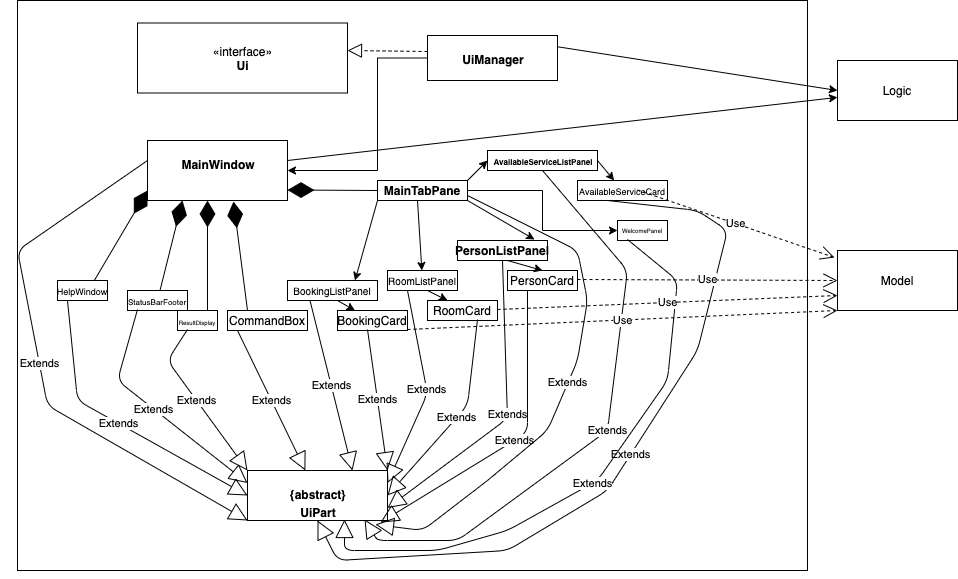

The diagram above was exported from draw.io. Its source (the exported page's mxGraphModel, read from the mxfile embedded in the PNG):
<mxGraphModel dx="1186" dy="600" grid="1" gridSize="10" guides="1" tooltips="1" connect="1" arrows="1" fold="1" page="1" pageScale="1" pageWidth="1100" pageHeight="850" background="#ffffff" math="0" shadow="0">
  <root>
    <mxCell id="0" />
    <mxCell id="1" parent="0" />
    <mxCell id="XHXFbyaqSi_zAr-smK39-2" value="" style="rounded=0;whiteSpace=wrap;html=1;" vertex="1" parent="1">
      <mxGeometry x="90" y="60" width="790" height="570" as="geometry" />
    </mxCell>
    <mxCell id="XHXFbyaqSi_zAr-smK39-3" value="Logic" style="rounded=0;whiteSpace=wrap;html=1;" vertex="1" parent="1">
      <mxGeometry x="910" y="120" width="120" height="60" as="geometry" />
    </mxCell>
    <mxCell id="XHXFbyaqSi_zAr-smK39-5" value="Model" style="rounded=0;whiteSpace=wrap;html=1;" vertex="1" parent="1">
      <mxGeometry x="910" y="310" width="120" height="60" as="geometry" />
    </mxCell>
    <mxCell id="XHXFbyaqSi_zAr-smK39-7" value="«interface»&lt;br&gt;&lt;b&gt;Ui&lt;/b&gt;" style="html=1;" vertex="1" parent="1">
      <mxGeometry x="210" y="82.5" width="210" height="70" as="geometry" />
    </mxCell>
    <mxCell id="XHXFbyaqSi_zAr-smK39-22" value="" style="edgeStyle=orthogonalEdgeStyle;rounded=0;orthogonalLoop=1;jettySize=auto;html=1;entryX=1;entryY=0.5;entryDx=0;entryDy=0;" edge="1" parent="1" source="XHXFbyaqSi_zAr-smK39-13" target="XHXFbyaqSi_zAr-smK39-17">
      <mxGeometry relative="1" as="geometry">
        <mxPoint x="565" y="220" as="targetPoint" />
        <Array as="points">
          <mxPoint x="450" y="118" />
          <mxPoint x="450" y="230" />
        </Array>
      </mxGeometry>
    </mxCell>
    <mxCell id="XHXFbyaqSi_zAr-smK39-13" value="&lt;p style=&quot;margin: 0px ; margin-top: 4px ; text-align: center&quot;&gt;&lt;br&gt;&lt;b&gt;UiManager&lt;/b&gt;&lt;/p&gt;" style="verticalAlign=top;align=left;overflow=fill;fontSize=12;fontFamily=Helvetica;html=1;" vertex="1" parent="1">
      <mxGeometry x="500" y="95" width="130" height="45" as="geometry" />
    </mxCell>
    <mxCell id="XHXFbyaqSi_zAr-smK39-14" value="" style="endArrow=block;dashed=1;endFill=0;endSize=12;html=1;entryX=1;entryY=0.393;entryDx=0;entryDy=0;entryPerimeter=0;" edge="1" parent="1" source="XHXFbyaqSi_zAr-smK39-13" target="XHXFbyaqSi_zAr-smK39-7">
      <mxGeometry width="160" relative="1" as="geometry">
        <mxPoint x="360" y="250" as="sourcePoint" />
        <mxPoint x="460" y="108" as="targetPoint" />
        <Array as="points">
          <mxPoint x="500" y="111" />
        </Array>
      </mxGeometry>
    </mxCell>
    <mxCell id="XHXFbyaqSi_zAr-smK39-17" value="&lt;p style=&quot;margin: 0px ; margin-top: 4px ; text-align: center&quot;&gt;&lt;br&gt;&lt;b&gt;MainWindow&lt;/b&gt;&lt;/p&gt;" style="verticalAlign=top;align=left;overflow=fill;fontSize=12;fontFamily=Helvetica;html=1;" vertex="1" parent="1">
      <mxGeometry x="220" y="200" width="140" height="60" as="geometry" />
    </mxCell>
    <mxCell id="XHXFbyaqSi_zAr-smK39-27" value="" style="endArrow=diamondThin;endFill=1;endSize=24;html=1;exitX=0.25;exitY=0;exitDx=0;exitDy=0;entryX=0.614;entryY=1.017;entryDx=0;entryDy=0;entryPerimeter=0;" edge="1" parent="1" source="XHXFbyaqSi_zAr-smK39-35" target="XHXFbyaqSi_zAr-smK39-17">
      <mxGeometry width="160" relative="1" as="geometry">
        <mxPoint x="320" y="340" as="sourcePoint" />
        <mxPoint x="310" y="260" as="targetPoint" />
        <Array as="points" />
      </mxGeometry>
    </mxCell>
    <mxCell id="XHXFbyaqSi_zAr-smK39-28" value="" style="endArrow=diamondThin;endFill=1;endSize=24;html=1;exitX=0.75;exitY=1;exitDx=0;exitDy=0;" edge="1" parent="1" source="XHXFbyaqSi_zAr-smK39-36">
      <mxGeometry width="160" relative="1" as="geometry">
        <mxPoint x="300" y="409.79999999999995" as="sourcePoint" />
        <mxPoint x="280" y="260" as="targetPoint" />
        <Array as="points" />
      </mxGeometry>
    </mxCell>
    <mxCell id="XHXFbyaqSi_zAr-smK39-30" value="" style="endArrow=diamondThin;endFill=1;endSize=24;html=1;entryX=0.25;entryY=1;entryDx=0;entryDy=0;" edge="1" parent="1" source="XHXFbyaqSi_zAr-smK39-37" target="XHXFbyaqSi_zAr-smK39-17">
      <mxGeometry width="160" relative="1" as="geometry">
        <mxPoint x="260" y="409.79999999999995" as="sourcePoint" />
        <mxPoint x="240" y="260" as="targetPoint" />
        <Array as="points" />
      </mxGeometry>
    </mxCell>
    <mxCell id="XHXFbyaqSi_zAr-smK39-31" value="" style="endArrow=diamondThin;endFill=1;endSize=24;html=1;exitX=0.5;exitY=1;exitDx=0;exitDy=0;" edge="1" parent="1" source="XHXFbyaqSi_zAr-smK39-39">
      <mxGeometry width="160" relative="1" as="geometry">
        <mxPoint x="240" y="399.79999999999995" as="sourcePoint" />
        <mxPoint x="220" y="250" as="targetPoint" />
        <Array as="points" />
      </mxGeometry>
    </mxCell>
    <mxCell id="XHXFbyaqSi_zAr-smK39-32" value="&lt;font style=&quot;font-size: 10px&quot;&gt;RoomListPanel&lt;/font&gt;" style="rounded=0;whiteSpace=wrap;html=1;" vertex="1" parent="1">
      <mxGeometry x="460" y="330" width="70" height="20" as="geometry" />
    </mxCell>
    <mxCell id="XHXFbyaqSi_zAr-smK39-33" value="PersonListPanel" style="rounded=0;whiteSpace=wrap;html=1;fontStyle=1" vertex="1" parent="1">
      <mxGeometry x="530" y="300" width="90" height="20" as="geometry" />
    </mxCell>
    <mxCell id="XHXFbyaqSi_zAr-smK39-34" value="&lt;font style=&quot;font-size: 10px&quot;&gt;BookingListPanel&lt;/font&gt;" style="rounded=0;whiteSpace=wrap;html=1;" vertex="1" parent="1">
      <mxGeometry x="360" y="340" width="90" height="20" as="geometry" />
    </mxCell>
    <mxCell id="XHXFbyaqSi_zAr-smK39-35" value="CommandBox" style="rounded=0;whiteSpace=wrap;html=1;" vertex="1" parent="1">
      <mxGeometry x="300" y="370" width="80" height="20" as="geometry" />
    </mxCell>
    <mxCell id="XHXFbyaqSi_zAr-smK39-36" value="&lt;font style=&quot;font-size: 6px&quot;&gt;ResultDisplay&lt;/font&gt;" style="rounded=0;whiteSpace=wrap;html=1;" vertex="1" parent="1">
      <mxGeometry x="250" y="370" width="40" height="20" as="geometry" />
    </mxCell>
    <mxCell id="XHXFbyaqSi_zAr-smK39-37" value="&lt;font style=&quot;font-size: 8px&quot;&gt;StatusBarFooter&lt;/font&gt;" style="rounded=0;whiteSpace=wrap;html=1;" vertex="1" parent="1">
      <mxGeometry x="200" y="350" width="60" height="20" as="geometry" />
    </mxCell>
    <mxCell id="XHXFbyaqSi_zAr-smK39-39" value="&lt;font style=&quot;font-size: 9px&quot;&gt;HelpWindow&lt;/font&gt;" style="rounded=0;whiteSpace=wrap;html=1;" vertex="1" parent="1">
      <mxGeometry x="130" y="340" width="50" height="20" as="geometry" />
    </mxCell>
    <mxCell id="XHXFbyaqSi_zAr-smK39-40" value="" style="endArrow=diamondThin;endFill=1;endSize=24;html=1;exitX=0;exitY=0.5;exitDx=0;exitDy=0;" edge="1" parent="1" source="XHXFbyaqSi_zAr-smK39-43">
      <mxGeometry width="160" relative="1" as="geometry">
        <mxPoint x="460" y="249.5" as="sourcePoint" />
        <mxPoint x="360" y="249.5" as="targetPoint" />
        <Array as="points" />
      </mxGeometry>
    </mxCell>
    <mxCell id="XHXFbyaqSi_zAr-smK39-83" style="edgeStyle=orthogonalEdgeStyle;rounded=0;orthogonalLoop=1;jettySize=auto;html=1;exitX=1;exitY=0.5;exitDx=0;exitDy=0;entryX=0;entryY=0.5;entryDx=0;entryDy=0;" edge="1" parent="1" source="XHXFbyaqSi_zAr-smK39-43" target="XHXFbyaqSi_zAr-smK39-80">
      <mxGeometry relative="1" as="geometry" />
    </mxCell>
    <mxCell id="XHXFbyaqSi_zAr-smK39-43" value="MainTabPane" style="rounded=0;whiteSpace=wrap;html=1;fontStyle=1" vertex="1" parent="1">
      <mxGeometry x="450" y="240" width="90" height="20" as="geometry" />
    </mxCell>
    <mxCell id="XHXFbyaqSi_zAr-smK39-44" value="" style="endArrow=classic;html=1;entryX=0.856;entryY=-0.05;entryDx=0;entryDy=0;entryPerimeter=0;" edge="1" parent="1" target="XHXFbyaqSi_zAr-smK39-33">
      <mxGeometry width="50" height="50" relative="1" as="geometry">
        <mxPoint x="540" y="260" as="sourcePoint" />
        <mxPoint x="590" y="210" as="targetPoint" />
      </mxGeometry>
    </mxCell>
    <mxCell id="XHXFbyaqSi_zAr-smK39-45" value="" style="endArrow=classic;html=1;" edge="1" parent="1" target="XHXFbyaqSi_zAr-smK39-32">
      <mxGeometry width="50" height="50" relative="1" as="geometry">
        <mxPoint x="490" y="260" as="sourcePoint" />
        <mxPoint x="510" y="290" as="targetPoint" />
      </mxGeometry>
    </mxCell>
    <mxCell id="XHXFbyaqSi_zAr-smK39-46" value="" style="endArrow=classic;html=1;entryX=0.75;entryY=0;entryDx=0;entryDy=0;" edge="1" parent="1" target="XHXFbyaqSi_zAr-smK39-34">
      <mxGeometry width="50" height="50" relative="1" as="geometry">
        <mxPoint x="450" y="260" as="sourcePoint" />
        <mxPoint x="454.375" y="330" as="targetPoint" />
      </mxGeometry>
    </mxCell>
    <mxCell id="XHXFbyaqSi_zAr-smK39-47" value="PersonCard" style="rounded=0;whiteSpace=wrap;html=1;" vertex="1" parent="1">
      <mxGeometry x="580" y="330" width="70" height="20" as="geometry" />
    </mxCell>
    <mxCell id="XHXFbyaqSi_zAr-smK39-50" value="RoomCard" style="rounded=0;whiteSpace=wrap;html=1;" vertex="1" parent="1">
      <mxGeometry x="500" y="360" width="70" height="20" as="geometry" />
    </mxCell>
    <mxCell id="XHXFbyaqSi_zAr-smK39-51" value="BookingCard" style="rounded=0;whiteSpace=wrap;html=1;" vertex="1" parent="1">
      <mxGeometry x="410" y="370" width="70" height="20" as="geometry" />
    </mxCell>
    <mxCell id="XHXFbyaqSi_zAr-smK39-54" value="" style="endArrow=classic;html=1;" edge="1" parent="1" target="XHXFbyaqSi_zAr-smK39-51">
      <mxGeometry width="50" height="50" relative="1" as="geometry">
        <mxPoint x="410" y="360" as="sourcePoint" />
        <mxPoint x="460" y="310" as="targetPoint" />
      </mxGeometry>
    </mxCell>
    <mxCell id="XHXFbyaqSi_zAr-smK39-55" value="" style="endArrow=classic;html=1;" edge="1" parent="1">
      <mxGeometry width="50" height="50" relative="1" as="geometry">
        <mxPoint x="500" y="350" as="sourcePoint" />
        <mxPoint x="520" y="360" as="targetPoint" />
      </mxGeometry>
    </mxCell>
    <mxCell id="XHXFbyaqSi_zAr-smK39-57" value="" style="endArrow=classic;html=1;entryX=0.5;entryY=0;entryDx=0;entryDy=0;" edge="1" parent="1" target="XHXFbyaqSi_zAr-smK39-47">
      <mxGeometry width="50" height="50" relative="1" as="geometry">
        <mxPoint x="580" y="320" as="sourcePoint" />
        <mxPoint x="630" y="270" as="targetPoint" />
      </mxGeometry>
    </mxCell>
    <mxCell id="XHXFbyaqSi_zAr-smK39-59" value="&lt;p style=&quot;margin: 0px ; margin-top: 4px ; text-align: center&quot;&gt;&lt;br&gt;&lt;b&gt;{abstract}&lt;/b&gt;&lt;/p&gt;&lt;p style=&quot;margin: 0px ; margin-top: 4px ; text-align: center&quot;&gt;&lt;b&gt;UiPart&lt;/b&gt;&lt;/p&gt;" style="verticalAlign=top;align=left;overflow=fill;fontSize=12;fontFamily=Helvetica;html=1;" vertex="1" parent="1">
      <mxGeometry x="320" y="530" width="140" height="50" as="geometry" />
    </mxCell>
    <mxCell id="XHXFbyaqSi_zAr-smK39-61" value="Extends" style="endArrow=block;endSize=16;endFill=0;html=1;entryX=0;entryY=0.5;entryDx=0;entryDy=0;" edge="1" parent="1" target="XHXFbyaqSi_zAr-smK39-59">
      <mxGeometry width="160" relative="1" as="geometry">
        <mxPoint x="140" y="360" as="sourcePoint" />
        <mxPoint x="300" y="360" as="targetPoint" />
        <Array as="points">
          <mxPoint x="150" y="460" />
        </Array>
      </mxGeometry>
    </mxCell>
    <mxCell id="XHXFbyaqSi_zAr-smK39-62" value="Extends" style="endArrow=block;endSize=16;endFill=0;html=1;entryX=0;entryY=0.25;entryDx=0;entryDy=0;" edge="1" parent="1" target="XHXFbyaqSi_zAr-smK39-59">
      <mxGeometry width="160" relative="1" as="geometry">
        <mxPoint x="210" y="369" as="sourcePoint" />
        <mxPoint x="370" y="369" as="targetPoint" />
        <Array as="points">
          <mxPoint x="190" y="440" />
        </Array>
      </mxGeometry>
    </mxCell>
    <mxCell id="XHXFbyaqSi_zAr-smK39-63" value="Extends" style="endArrow=block;endSize=16;endFill=0;html=1;entryX=0;entryY=0;entryDx=0;entryDy=0;" edge="1" parent="1" target="XHXFbyaqSi_zAr-smK39-59">
      <mxGeometry width="160" relative="1" as="geometry">
        <mxPoint x="260" y="389" as="sourcePoint" />
        <mxPoint x="330" y="450" as="targetPoint" />
        <Array as="points">
          <mxPoint x="240" y="420" />
        </Array>
      </mxGeometry>
    </mxCell>
    <mxCell id="XHXFbyaqSi_zAr-smK39-64" value="Extends" style="endArrow=block;endSize=16;endFill=0;html=1;exitX=0.125;exitY=1;exitDx=0;exitDy=0;exitPerimeter=0;" edge="1" parent="1" source="XHXFbyaqSi_zAr-smK39-35" target="XHXFbyaqSi_zAr-smK39-59">
      <mxGeometry width="160" relative="1" as="geometry">
        <mxPoint x="325" y="419" as="sourcePoint" />
        <mxPoint x="485" y="419" as="targetPoint" />
      </mxGeometry>
    </mxCell>
    <mxCell id="XHXFbyaqSi_zAr-smK39-65" value="Extends" style="endArrow=block;endSize=16;endFill=0;html=1;entryX=0.75;entryY=0;entryDx=0;entryDy=0;exitX=0.25;exitY=1;exitDx=0;exitDy=0;" edge="1" parent="1" source="XHXFbyaqSi_zAr-smK39-34" target="XHXFbyaqSi_zAr-smK39-59">
      <mxGeometry width="160" relative="1" as="geometry">
        <mxPoint x="360" y="360" as="sourcePoint" />
        <mxPoint x="520" y="360" as="targetPoint" />
      </mxGeometry>
    </mxCell>
    <mxCell id="XHXFbyaqSi_zAr-smK39-66" value="Extends" style="endArrow=block;endSize=16;endFill=0;html=1;entryX=1;entryY=0;entryDx=0;entryDy=0;" edge="1" parent="1" target="XHXFbyaqSi_zAr-smK39-59">
      <mxGeometry width="160" relative="1" as="geometry">
        <mxPoint x="440" y="389" as="sourcePoint" />
        <mxPoint x="600" y="389" as="targetPoint" />
      </mxGeometry>
    </mxCell>
    <mxCell id="XHXFbyaqSi_zAr-smK39-67" value="Extends" style="endArrow=block;endSize=16;endFill=0;html=1;entryX=1;entryY=0.25;entryDx=0;entryDy=0;" edge="1" parent="1" target="XHXFbyaqSi_zAr-smK39-59">
      <mxGeometry width="160" relative="1" as="geometry">
        <mxPoint x="480" y="350" as="sourcePoint" />
        <mxPoint x="640" y="350" as="targetPoint" />
        <Array as="points">
          <mxPoint x="500" y="453" />
        </Array>
      </mxGeometry>
    </mxCell>
    <mxCell id="XHXFbyaqSi_zAr-smK39-68" value="Extends" style="endArrow=block;endSize=16;endFill=0;html=1;entryX=1;entryY=0.5;entryDx=0;entryDy=0;" edge="1" parent="1" target="XHXFbyaqSi_zAr-smK39-59">
      <mxGeometry width="160" relative="1" as="geometry">
        <mxPoint x="550" y="379" as="sourcePoint" />
        <mxPoint x="710" y="379" as="targetPoint" />
        <Array as="points">
          <mxPoint x="540" y="465" />
        </Array>
      </mxGeometry>
    </mxCell>
    <mxCell id="XHXFbyaqSi_zAr-smK39-69" value="Extends" style="endArrow=block;endSize=16;endFill=0;html=1;entryX=1;entryY=0.75;entryDx=0;entryDy=0;exitX=0.5;exitY=1;exitDx=0;exitDy=0;" edge="1" parent="1" source="XHXFbyaqSi_zAr-smK39-33" target="XHXFbyaqSi_zAr-smK39-59">
      <mxGeometry width="160" relative="1" as="geometry">
        <mxPoint x="540" y="320" as="sourcePoint" />
        <mxPoint x="460" y="470" as="targetPoint" />
        <Array as="points">
          <mxPoint x="580" y="478" />
        </Array>
      </mxGeometry>
    </mxCell>
    <mxCell id="XHXFbyaqSi_zAr-smK39-70" value="Extends" style="endArrow=block;endSize=16;endFill=0;html=1;entryX=0.95;entryY=1.04;entryDx=0;entryDy=0;entryPerimeter=0;" edge="1" parent="1" target="XHXFbyaqSi_zAr-smK39-59">
      <mxGeometry width="160" relative="1" as="geometry">
        <mxPoint x="600" y="350" as="sourcePoint" />
        <mxPoint x="760" y="350" as="targetPoint" />
        <Array as="points">
          <mxPoint x="600" y="492" />
        </Array>
      </mxGeometry>
    </mxCell>
    <mxCell id="XHXFbyaqSi_zAr-smK39-71" value="Extends" style="endArrow=block;endSize=16;endFill=0;html=1;entryX=0;entryY=1;entryDx=0;entryDy=0;" edge="1" parent="1" target="XHXFbyaqSi_zAr-smK39-59">
      <mxGeometry width="160" relative="1" as="geometry">
        <mxPoint x="220" y="220" as="sourcePoint" />
        <mxPoint x="380" y="220" as="targetPoint" />
        <Array as="points">
          <mxPoint x="90" y="310" />
          <mxPoint x="120" y="465" />
        </Array>
      </mxGeometry>
    </mxCell>
    <mxCell id="XHXFbyaqSi_zAr-smK39-72" value="Extends" style="endArrow=block;endSize=16;endFill=0;html=1;exitX=1;exitY=0.75;exitDx=0;exitDy=0;entryX=0.914;entryY=1.08;entryDx=0;entryDy=0;entryPerimeter=0;" edge="1" parent="1" source="XHXFbyaqSi_zAr-smK39-43" target="XHXFbyaqSi_zAr-smK39-59">
      <mxGeometry width="160" relative="1" as="geometry">
        <mxPoint x="550" y="249.5" as="sourcePoint" />
        <mxPoint x="450" y="440" as="targetPoint" />
        <Array as="points">
          <mxPoint x="650" y="310" />
          <mxPoint x="660" y="360" />
          <mxPoint x="650" y="420" />
          <mxPoint x="620" y="490" />
          <mxPoint x="560" y="540" />
          <mxPoint x="495" y="590" />
        </Array>
      </mxGeometry>
    </mxCell>
    <mxCell id="XHXFbyaqSi_zAr-smK39-73" value="&lt;p style=&quot;margin: 0px ; margin-top: 4px ; text-align: center&quot;&gt;&lt;span style=&quot;font-size: 8px&quot;&gt;&lt;b&gt;AvailableServiceListPanel&lt;/b&gt;&lt;/span&gt;&lt;/p&gt;" style="verticalAlign=top;align=left;overflow=fill;fontSize=12;fontFamily=Helvetica;html=1;" vertex="1" parent="1">
      <mxGeometry x="560" y="210" width="110" height="20" as="geometry" />
    </mxCell>
    <mxCell id="XHXFbyaqSi_zAr-smK39-75" value="&lt;font style=&quot;font-size: 9px&quot;&gt;AvailableServiceCard&lt;/font&gt;" style="rounded=0;whiteSpace=wrap;html=1;" vertex="1" parent="1">
      <mxGeometry x="650" y="240" width="90" height="20" as="geometry" />
    </mxCell>
    <mxCell id="XHXFbyaqSi_zAr-smK39-77" value="" style="endArrow=classic;html=1;entryX=0;entryY=0.5;entryDx=0;entryDy=0;" edge="1" parent="1" target="XHXFbyaqSi_zAr-smK39-73">
      <mxGeometry width="50" height="50" relative="1" as="geometry">
        <mxPoint x="540" y="240" as="sourcePoint" />
        <mxPoint x="590" y="190" as="targetPoint" />
      </mxGeometry>
    </mxCell>
    <mxCell id="XHXFbyaqSi_zAr-smK39-79" value="" style="endArrow=classic;html=1;" edge="1" parent="1" target="XHXFbyaqSi_zAr-smK39-75">
      <mxGeometry width="50" height="50" relative="1" as="geometry">
        <mxPoint x="670" y="220" as="sourcePoint" />
        <mxPoint x="720" y="170" as="targetPoint" />
      </mxGeometry>
    </mxCell>
    <mxCell id="XHXFbyaqSi_zAr-smK39-80" value="&lt;font style=&quot;font-size: 6px&quot;&gt;WelcomePanel&lt;/font&gt;" style="rounded=0;whiteSpace=wrap;html=1;fontSize=7;" vertex="1" parent="1">
      <mxGeometry x="690" y="280" width="50" height="20" as="geometry" />
    </mxCell>
    <mxCell id="XHXFbyaqSi_zAr-smK39-84" value="Extends" style="endArrow=block;endSize=16;endFill=0;html=1;entryX=0.836;entryY=0.98;entryDx=0;entryDy=0;entryPerimeter=0;" edge="1" parent="1" target="XHXFbyaqSi_zAr-smK39-59">
      <mxGeometry width="160" relative="1" as="geometry">
        <mxPoint x="615" y="230" as="sourcePoint" />
        <mxPoint x="775" y="230" as="targetPoint" />
        <Array as="points">
          <mxPoint x="700" y="330" />
          <mxPoint x="680" y="490" />
          <mxPoint x="530" y="600" />
          <mxPoint x="450" y="600" />
        </Array>
      </mxGeometry>
    </mxCell>
    <mxCell id="XHXFbyaqSi_zAr-smK39-85" value="Extends" style="endArrow=block;endSize=16;endFill=0;html=1;entryX=0.5;entryY=1;entryDx=0;entryDy=0;" edge="1" parent="1" target="XHXFbyaqSi_zAr-smK39-59">
      <mxGeometry width="160" relative="1" as="geometry">
        <mxPoint x="680" y="260" as="sourcePoint" />
        <mxPoint x="840" y="260" as="targetPoint" />
        <Array as="points">
          <mxPoint x="770" y="270" />
          <mxPoint x="800" y="290" />
          <mxPoint x="770" y="410" />
          <mxPoint x="680" y="550" />
          <mxPoint x="580" y="610" />
          <mxPoint x="410" y="620" />
        </Array>
      </mxGeometry>
    </mxCell>
    <mxCell id="XHXFbyaqSi_zAr-smK39-86" value="Extends" style="endArrow=block;endSize=16;endFill=0;html=1;entryX=0.693;entryY=0.98;entryDx=0;entryDy=0;entryPerimeter=0;" edge="1" parent="1" target="XHXFbyaqSi_zAr-smK39-59">
      <mxGeometry width="160" relative="1" as="geometry">
        <mxPoint x="700" y="299" as="sourcePoint" />
        <mxPoint x="860" y="299" as="targetPoint" />
        <Array as="points">
          <mxPoint x="750" y="340" />
          <mxPoint x="740" y="440" />
          <mxPoint x="670" y="540" />
          <mxPoint x="580" y="590" />
          <mxPoint x="510" y="610" />
          <mxPoint x="417" y="610" />
        </Array>
      </mxGeometry>
    </mxCell>
    <mxCell id="XHXFbyaqSi_zAr-smK39-87" value="" style="endArrow=classic;html=1;exitX=1;exitY=0.25;exitDx=0;exitDy=0;entryX=0;entryY=0.5;entryDx=0;entryDy=0;" edge="1" parent="1" source="XHXFbyaqSi_zAr-smK39-13" target="XHXFbyaqSi_zAr-smK39-3">
      <mxGeometry width="50" height="50" relative="1" as="geometry">
        <mxPoint x="630" y="132.5" as="sourcePoint" />
        <mxPoint x="680" y="82.5" as="targetPoint" />
      </mxGeometry>
    </mxCell>
    <mxCell id="XHXFbyaqSi_zAr-smK39-88" value="" style="endArrow=classic;html=1;" edge="1" parent="1" target="XHXFbyaqSi_zAr-smK39-3">
      <mxGeometry width="50" height="50" relative="1" as="geometry">
        <mxPoint x="360" y="220" as="sourcePoint" />
        <mxPoint x="410" y="170" as="targetPoint" />
      </mxGeometry>
    </mxCell>
    <mxCell id="XHXFbyaqSi_zAr-smK39-89" value="Use" style="endArrow=open;endSize=12;dashed=1;html=1;entryX=-0.025;entryY=0.117;entryDx=0;entryDy=0;entryPerimeter=0;" edge="1" parent="1" target="XHXFbyaqSi_zAr-smK39-5">
      <mxGeometry width="160" relative="1" as="geometry">
        <mxPoint x="710" y="249.5" as="sourcePoint" />
        <mxPoint x="870" y="249.5" as="targetPoint" />
      </mxGeometry>
    </mxCell>
    <mxCell id="XHXFbyaqSi_zAr-smK39-91" value="Use" style="endArrow=open;endSize=12;dashed=1;html=1;entryX=0;entryY=0.5;entryDx=0;entryDy=0;" edge="1" parent="1" target="XHXFbyaqSi_zAr-smK39-5">
      <mxGeometry width="160" relative="1" as="geometry">
        <mxPoint x="650" y="339" as="sourcePoint" />
        <mxPoint x="810" y="339" as="targetPoint" />
      </mxGeometry>
    </mxCell>
    <mxCell id="XHXFbyaqSi_zAr-smK39-92" value="Use" style="endArrow=open;endSize=12;dashed=1;html=1;entryX=0;entryY=0.75;entryDx=0;entryDy=0;" edge="1" parent="1" target="XHXFbyaqSi_zAr-smK39-5">
      <mxGeometry width="160" relative="1" as="geometry">
        <mxPoint x="570" y="369" as="sourcePoint" />
        <mxPoint x="730" y="369" as="targetPoint" />
      </mxGeometry>
    </mxCell>
    <mxCell id="XHXFbyaqSi_zAr-smK39-93" value="Use" style="endArrow=open;endSize=12;dashed=1;html=1;entryX=0;entryY=1;entryDx=0;entryDy=0;" edge="1" parent="1" target="XHXFbyaqSi_zAr-smK39-5">
      <mxGeometry width="160" relative="1" as="geometry">
        <mxPoint x="480" y="389" as="sourcePoint" />
        <mxPoint x="640" y="389" as="targetPoint" />
      </mxGeometry>
    </mxCell>
  </root>
</mxGraphModel>